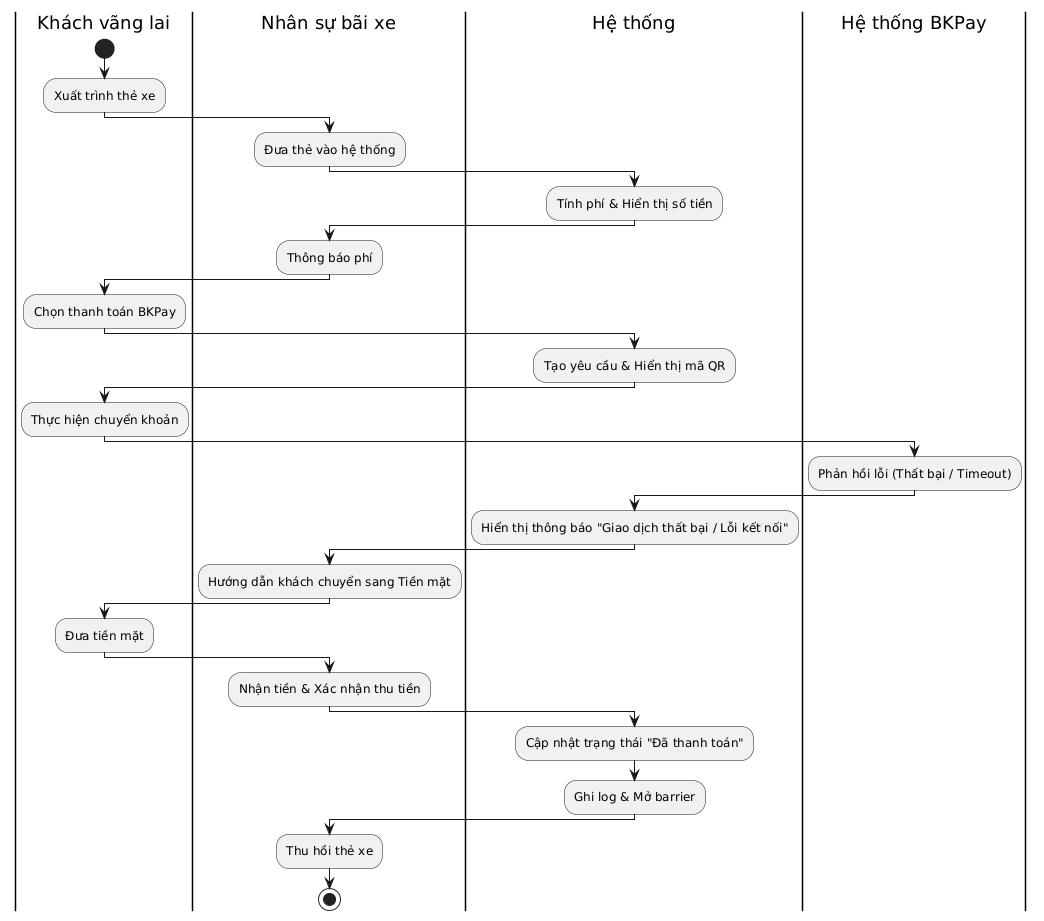

The diagram above was rendered by PlantUML. Its source (embedded in the PNG):
@startuml
|Khách vãng lai|
start
:Xuất trình thẻ xe;

|Nhân sự bãi xe|
:Đưa thẻ vào hệ thống;

|Hệ thống|
:Tính phí & Hiển thị số tiền;

|Nhân sự bãi xe|
:Thông báo phí;

|Khách vãng lai|
:Chọn thanh toán BKPay;

|Hệ thống|
:Tạo yêu cầu & Hiển thị mã QR;

|Khách vãng lai|
:Thực hiện chuyển khoản;

|Hệ thống BKPay|
:Phản hồi lỗi (Thất bại / Timeout);

|Hệ thống|
:Hiển thị thông báo "Giao dịch thất bại / Lỗi kết nối";

|Nhân sự bãi xe|
:Hướng dẫn khách chuyển sang Tiền mặt;

|Khách vãng lai|
:Đưa tiền mặt;

|Nhân sự bãi xe|
:Nhận tiền & Xác nhận thu tiền;

|Hệ thống|
:Cập nhật trạng thái "Đã thanh toán";
:Ghi log & Mở barrier;

|Nhân sự bãi xe|
:Thu hồi thẻ xe;
stop
@enduml